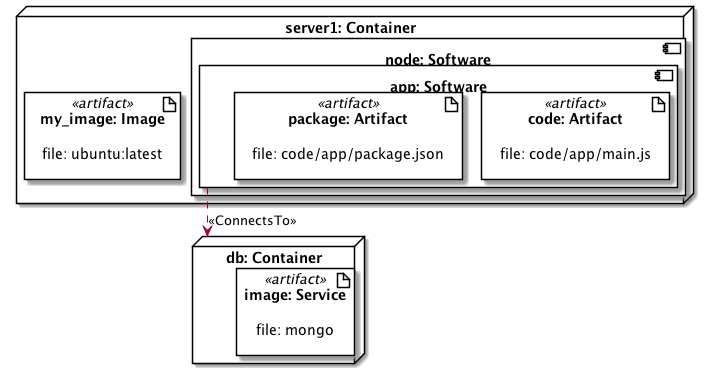

The diagram above was rendered by PlantUML. Its source (embedded in the PNG):
@startuml
skinparam componentStyle uml2
allowmixing

node "db: Container" as node_db {
artifact "image: Service" <<artifact>> as node_db_artifact_image {
label "file: mongo" as node_db_artifact_image_label
}
}
node "server1: Container" as node_server1 {
component "node: Software" as node_node {
component "app: Software" as node_app {
artifact "code: Artifact" <<artifact>> as node_app_artifact_code {
label "file: code/app/main.js" as node_app_artifact_code_label
}
artifact "package: Artifact" <<artifact>> as node_app_artifact_package {
label "file: code/app/package.json" as node_app_artifact_package_label
}
}
}
artifact "my_image: Image" <<artifact>> as node_server1_artifact_my_image {
label "file: ubuntu:latest" as node_server1_artifact_my_image_label
}
}
node_app ..> node_db : <<ConnectsTo>>
@enduml